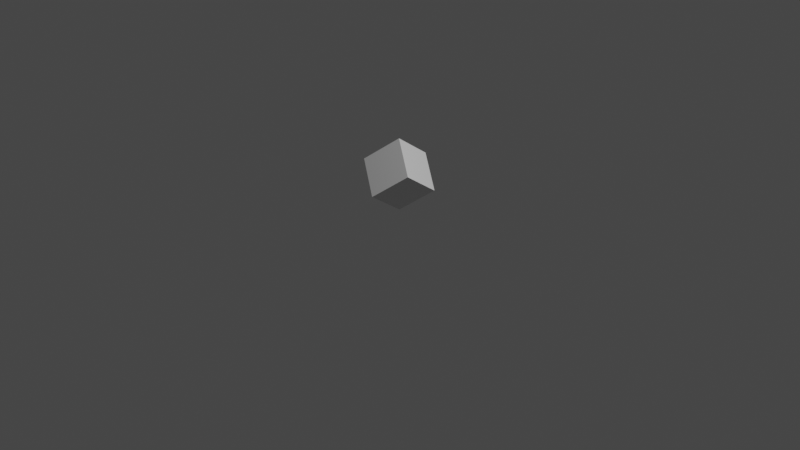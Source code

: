 # Source: test-target.blend  (saved by Blender 2.80.74; exported with 4.5.12 LTS)
import bpy
from mathutils import Matrix  # noqa: F401  (used for matrix-valued properties, if any)

bpy.ops.wm.read_factory_settings(use_empty=True)
scene = bpy.context.scene
scene.name = 'Scene'

# ---- collections
col_collection = bpy.data.collections.new('Collection'); scene.collection.children.link(col_collection)

# ---- materials (node trees are filled in below, after node groups)
mat_material = bpy.data.materials.new('Material')
mat_material.alpha_threshold = 0.0
mat_material.use_transparent_shadow = False
mat_material.line_color = (0.0, 0.0, 0.0, 1.0)

# ---- material node trees
mat_material.use_nodes = True; mat_material.node_tree.nodes.clear()
_N = mat_material.node_tree.nodes; _L = mat_material.node_tree.links
n0 = _N.new('ShaderNodeOutputMaterial'); n0.name = 'Material Output'; n0.location = (300, 300)
n1 = _N.new('ShaderNodeBsdfPrincipled'); n1.name = 'Principled BSDF'; n1.location = (10, 300)
n1.distribution = 'GGX'
n1.subsurface_method = 'BURLEY'
n1.inputs[2].default_value = 0.4
n1.inputs[3].default_value = 1.45
n1.inputs[27].default_value = (0.0, 0.0, 0.0, 1.0)
n1.inputs[28].default_value = 1.0
_L.new(n1.outputs[0], n0.inputs[0])
n0.is_active_output = True

# ---- world
world_world = bpy.data.worlds.new('World'); scene.world = world_world
world_world.use_nodes = True; world_world.node_tree.nodes.clear()
_N = world_world.node_tree.nodes; _L = world_world.node_tree.links
n0 = _N.new('ShaderNodeOutputWorld'); n0.name = 'World Output'; n0.location = (300, 300)
n1 = _N.new('ShaderNodeBackground'); n1.name = 'Background'; n1.location = (10, 300)
n1.inputs[0].default_value = (0.05088, 0.05088, 0.05088, 1.0)
_L.new(n1.outputs[0], n0.inputs[0])
n0.is_active_output = True
world_world.color = (0.05088, 0.05088, 0.05088)
world_world.use_sun_shadow = False
world_world.sun_shadow_jitter_overblur = 0.0

# ---- cameras
cam_camera = bpy.data.cameras.new('Camera')
cam_camera.clip_end = 100.0
cam_camera.ortho_scale = 7.314

# ---- lights
light_light = bpy.data.lights.new('Light', 'POINT')
light_light.transmission_factor = 0.0
light_light.energy = 1000.0
light_light.shadow_soft_size = 0.1
light_light.shadow_maximum_resolution = 0.006
light_light.use_absolute_resolution = True

# ---- meshes
me_cube = bpy.data.meshes.new('Cube')
me_cube.from_pydata([(0.3155, 0.1828, 0.3615), (-1.693e-08, 0.00213, 0.1029), (0.3155, -0.1828, 0.617), (1.693e-08, -0.3635, 0.3585), (-1.693e-08, 0.3635, 0.62), (-0.3155, 0.1828, 0.3615), (1.693e-08, -0.00213, 0.8756), (-0.3155, -0.1828, 0.617)], [], [(0, 4, 6, 2), (3, 2, 6, 7), (7, 6, 4, 5), (5, 1, 3, 7), (1, 0, 2, 3), (5, 4, 0, 1)])
_uv = me_cube.uv_layers.new(name='UVMap')
_uv.uv.foreach_set('vector', [0.375, 0.0, 0.625, 0.0, 0.625, 0.25, 0.375, 0.25, 0.375, 0.25, 0.625, 0.25, 0.625, 0.5, 0.375, 0.5, 0.375, 0.5, 0.625, 0.5, 0.625, 0.75, 0.375, 0.75, 0.375, 0.75, 0.625, 0.75, 0.625, 1.0, 0.375, 1.0, 0.125, 0.5, 0.375, 0.5, 0.375, 0.75, 0.125, 0.75, 0.625, 0.5, 0.875, 0.5, 0.875, 0.75, 0.625, 0.75])
me_cube.materials.append(mat_material)
me_cube.use_remesh_preserve_volume = False
me_cube.use_remesh_preserve_attributes = False
me_cube.use_mirror_vertex_groups = False
me_cube.update()

# ---- objects
ob_cube = bpy.data.objects.new('Cube', me_cube)
ob_light = bpy.data.objects.new('Light', light_light)
ob_camera = bpy.data.objects.new('Camera', cam_camera)

# ---- transforms, parenting, visibility, modifiers, constraints
ob_cube.location = (0.0, 0.0, 0.0)
ob_cube.lock_rotations_4d = False
ob_cube.empty_display_type = 'ARROWS'
ob_cube.lineart.crease_threshold = 0.0
ob_light.location = (4.076, 1.005, 5.904)
ob_light.rotation_euler = (0.6503, 0.05522, 1.866)
ob_light.lock_rotations_4d = False
ob_light.empty_display_type = 'ARROWS'
ob_light.color = (0.0, 0.0, 0.0, 0.0)
ob_light.lineart.crease_threshold = 0.0
ob_camera.location = (7.359, -6.926, 4.958)
ob_camera.rotation_euler = (1.109, 0.0, 0.8149)
ob_camera.lock_rotations_4d = False
ob_camera.empty_display_type = 'ARROWS'
ob_camera.color = (0.0, 0.0, 0.0, 0.0)
ob_camera.display_type = 'WIRE'
ob_camera.lineart.crease_threshold = 0.0

# ---- collection membership
col_collection.objects.link(ob_cube)
col_collection.objects.link(ob_light)
col_collection.objects.link(ob_camera)

# ---- scene / render settings (as saved in the file)
scene.camera = ob_camera
scene.frame_start = 1; scene.frame_end = 250; scene.frame_set(1)
scene.render.engine = 'BLENDER_EEVEE_NEXT'
scene.cycles.use_denoising = False
scene.cycles.samples = 128
scene.cycles.sampling_pattern = 'TABULATED_SOBOL'
scene.cycles.use_adaptive_sampling = False
scene.cycles.use_light_tree = False
scene.view_settings.view_transform = 'Filmic'
bpy.context.view_layer.update()
